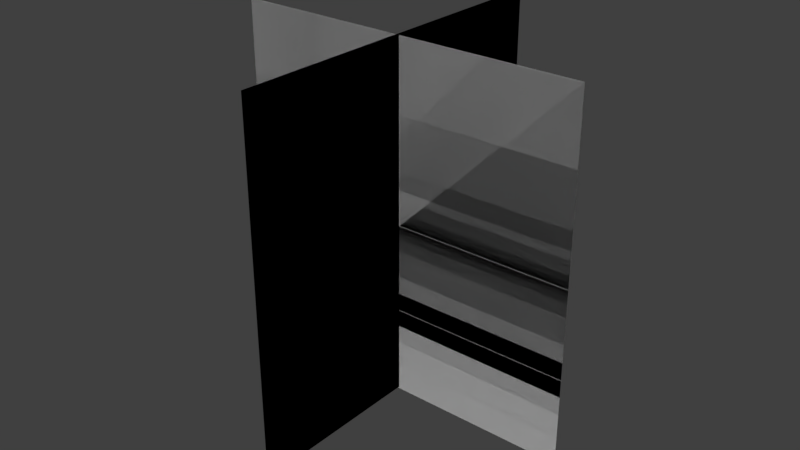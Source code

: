 # Source: Grass2.blend  (saved by Blender 2.79.0; exported with 4.5.12 LTS)
import bpy
from mathutils import Matrix  # noqa: F401  (used for matrix-valued properties, if any)

bpy.ops.wm.read_factory_settings(use_empty=True)
scene = bpy.context.scene
scene.name = 'Scene'

# ---- collections
col_collection_1 = bpy.data.collections.new('Collection 1'); scene.collection.children.link(col_collection_1)

# ---- materials (node trees are filled in below, after node groups)
mat_grass2 = bpy.data.materials.new('Grass2')
mat_grass2.alpha_threshold = 0.0
mat_grass2.use_transparent_shadow = False
mat_grass2.roughness = 0.5
mat_grass2_001 = bpy.data.materials.new('Grass2.001')
mat_grass2_001.alpha_threshold = 0.0
mat_grass2_001.use_transparent_shadow = False
mat_grass2_001.roughness = 0.5

# ---- material node trees

# ---- world
world_world = bpy.data.worlds.new('World'); scene.world = world_world
world_world.color = (0.05088, 0.05088, 0.05088)
world_world.use_sun_shadow = False
world_world.sun_shadow_jitter_overblur = 0.0
world_world.cycles.sampling_method = 'MANUAL'

# ---- meshes
me_plane = bpy.data.meshes.new('Plane')
me_plane.from_pydata([(-1.0, -1.0, 0.0), (1.0, -1.0, 0.0), (-1.0, 1.0, 0.0), (1.0, 1.0, 0.0), (-0.004134, -0.9908, 0.998), (-0.004134, -0.9908, -1.002), (-0.004134, 1.009, 0.998), (-0.004134, 1.009, -1.002)], [], [(0, 1, 3, 2), (4, 5, 7, 6)])
_uv = me_plane.uv_layers.new(name='UVMap')
_uv.uv.foreach_set('vector', [1.49e-07, 1.0, 0.0, 1.49e-07, 1.0, 0.0, 1.0, 1.0, 1.49e-07, 1.0, 0.0, 1.49e-07, 1.0, 0.0, 1.0, 1.0])
me_plane.materials.append(mat_grass2)
me_plane.use_remesh_preserve_volume = False
me_plane.use_remesh_preserve_attributes = False
me_plane.use_mirror_vertex_groups = False
me_plane.update()
me_plane_001 = bpy.data.meshes.new('Plane.001')
me_plane_001.from_pydata([(-1.0, -1.0, 0.0), (1.0, -1.0, 0.0), (-1.0, 1.0, 0.0), (1.0, 1.0, 0.0), (-0.004134, -0.9908, 0.998), (-0.004134, -0.9908, -1.002), (-0.004134, 1.009, 0.998), (-0.004134, 1.009, -1.002)], [], [(0, 1, 3, 2), (4, 5, 7, 6)])
_uv = me_plane_001.uv_layers.new(name='UVMap')
_uv.uv.foreach_set('vector', [1.49e-07, 1.0, 0.0, 1.49e-07, 1.0, 0.0, 1.0, 1.0, 1.49e-07, 1.0, 0.0, 1.49e-07, 1.0, 0.0, 1.0, 1.0])
me_plane_001.materials.append(mat_grass2_001)
me_plane_001.use_remesh_preserve_volume = False
me_plane_001.use_remesh_preserve_attributes = False
me_plane_001.use_mirror_vertex_groups = False
me_plane_001.update()

# ---- objects
ob_lod0 = bpy.data.objects.new('LOD0', me_plane)
ob_lod1 = bpy.data.objects.new('LOD1', me_plane_001)

# ---- transforms, parenting, visibility, modifiers, constraints
ob_lod0.location = (0.0, 0.0, 1.003)
ob_lod0.rotation_euler = (1.571, -0.0, 0.0)
ob_lod0.lineart.crease_threshold = 0.0
ob_lod1.location = (0.0, 0.0, 1.003)
ob_lod1.rotation_euler = (1.571, -0.0, 0.0)
ob_lod1.lineart.crease_threshold = 0.0

# ---- collection membership
col_collection_1.objects.link(ob_lod0)
col_collection_1.objects.link(ob_lod1)

# ---- scene / render settings (as saved in the file)
scene.frame_start = 1; scene.frame_end = 250; scene.frame_set(1)
scene.render.engine = 'BLENDER_EEVEE_NEXT'
scene.render.resolution_percentage = 50
scene.render.dither_intensity = 0.0
scene.cycles.use_denoising = False
scene.cycles.samples = 128
scene.cycles.sampling_pattern = 'TABULATED_SOBOL'
scene.cycles.use_adaptive_sampling = False
scene.cycles.use_light_tree = False
scene.cycles.blur_glossy = 0.0
scene.cycles.sample_clamp_indirect = 0.0
scene.view_settings.view_transform = 'Standard'
bpy.context.view_layer.update()

# ---- added for rendering (the .blend has no active camera and no usable light): camera, sun
cam_auto = bpy.data.cameras.new('AutoCamera')
cam_auto.lens = 50.0
cam_auto.sensor_width = 36.0
cam_auto.clip_end = 1000.0
ob_auto_camera = bpy.data.objects.new('AutoCamera', cam_auto)
scene.collection.objects.link(ob_auto_camera)
ob_auto_camera.location = (3.21, -3.85001, 3.57576)
ob_auto_camera.rotation_euler = (1.09748, -7.21219e-08, 0.694738)
scene.camera = ob_auto_camera
light_auto_sun = bpy.data.lights.new('AutoSun', 'SUN')
light_auto_sun.energy = 3.0
light_auto_sun.angle = 0.0523599
ob_auto_sun = bpy.data.objects.new('AutoSun', light_auto_sun)
scene.collection.objects.link(ob_auto_sun)
ob_auto_sun.rotation_euler = (0.872665, 0.174533, 0.523599)
bpy.context.view_layer.update()
